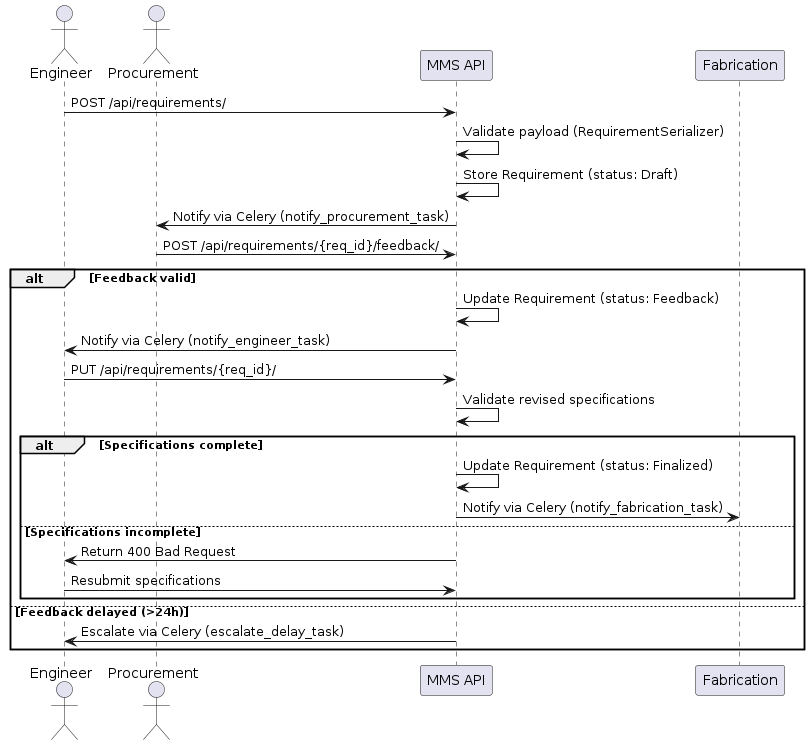

The diagram above was rendered by PlantUML. Its source (embedded in the PNG):
@startuml
actor Engineer
actor Procurement
participant "MMS API" as MMS

Engineer -> MMS: POST /api/requirements/
MMS -> MMS: Validate payload (RequirementSerializer)
MMS -> MMS: Store Requirement (status: Draft)
MMS -> Procurement: Notify via Celery (notify_procurement_task)
Procurement -> MMS: POST /api/requirements/{req_id}/feedback/
alt Feedback valid
    MMS -> MMS: Update Requirement (status: Feedback)
    MMS -> Engineer: Notify via Celery (notify_engineer_task)
    Engineer -> MMS: PUT /api/requirements/{req_id}/
    MMS -> MMS: Validate revised specifications
    alt Specifications complete
        MMS -> MMS: Update Requirement (status: Finalized)
        MMS -> Fabrication: Notify via Celery (notify_fabrication_task)
    else Specifications incomplete
        MMS -> Engineer: Return 400 Bad Request
        Engineer -> MMS: Resubmit specifications
    end
else Feedback delayed (>24h)
    MMS -> Engineer: Escalate via Celery (escalate_delay_task)
end
@enduml